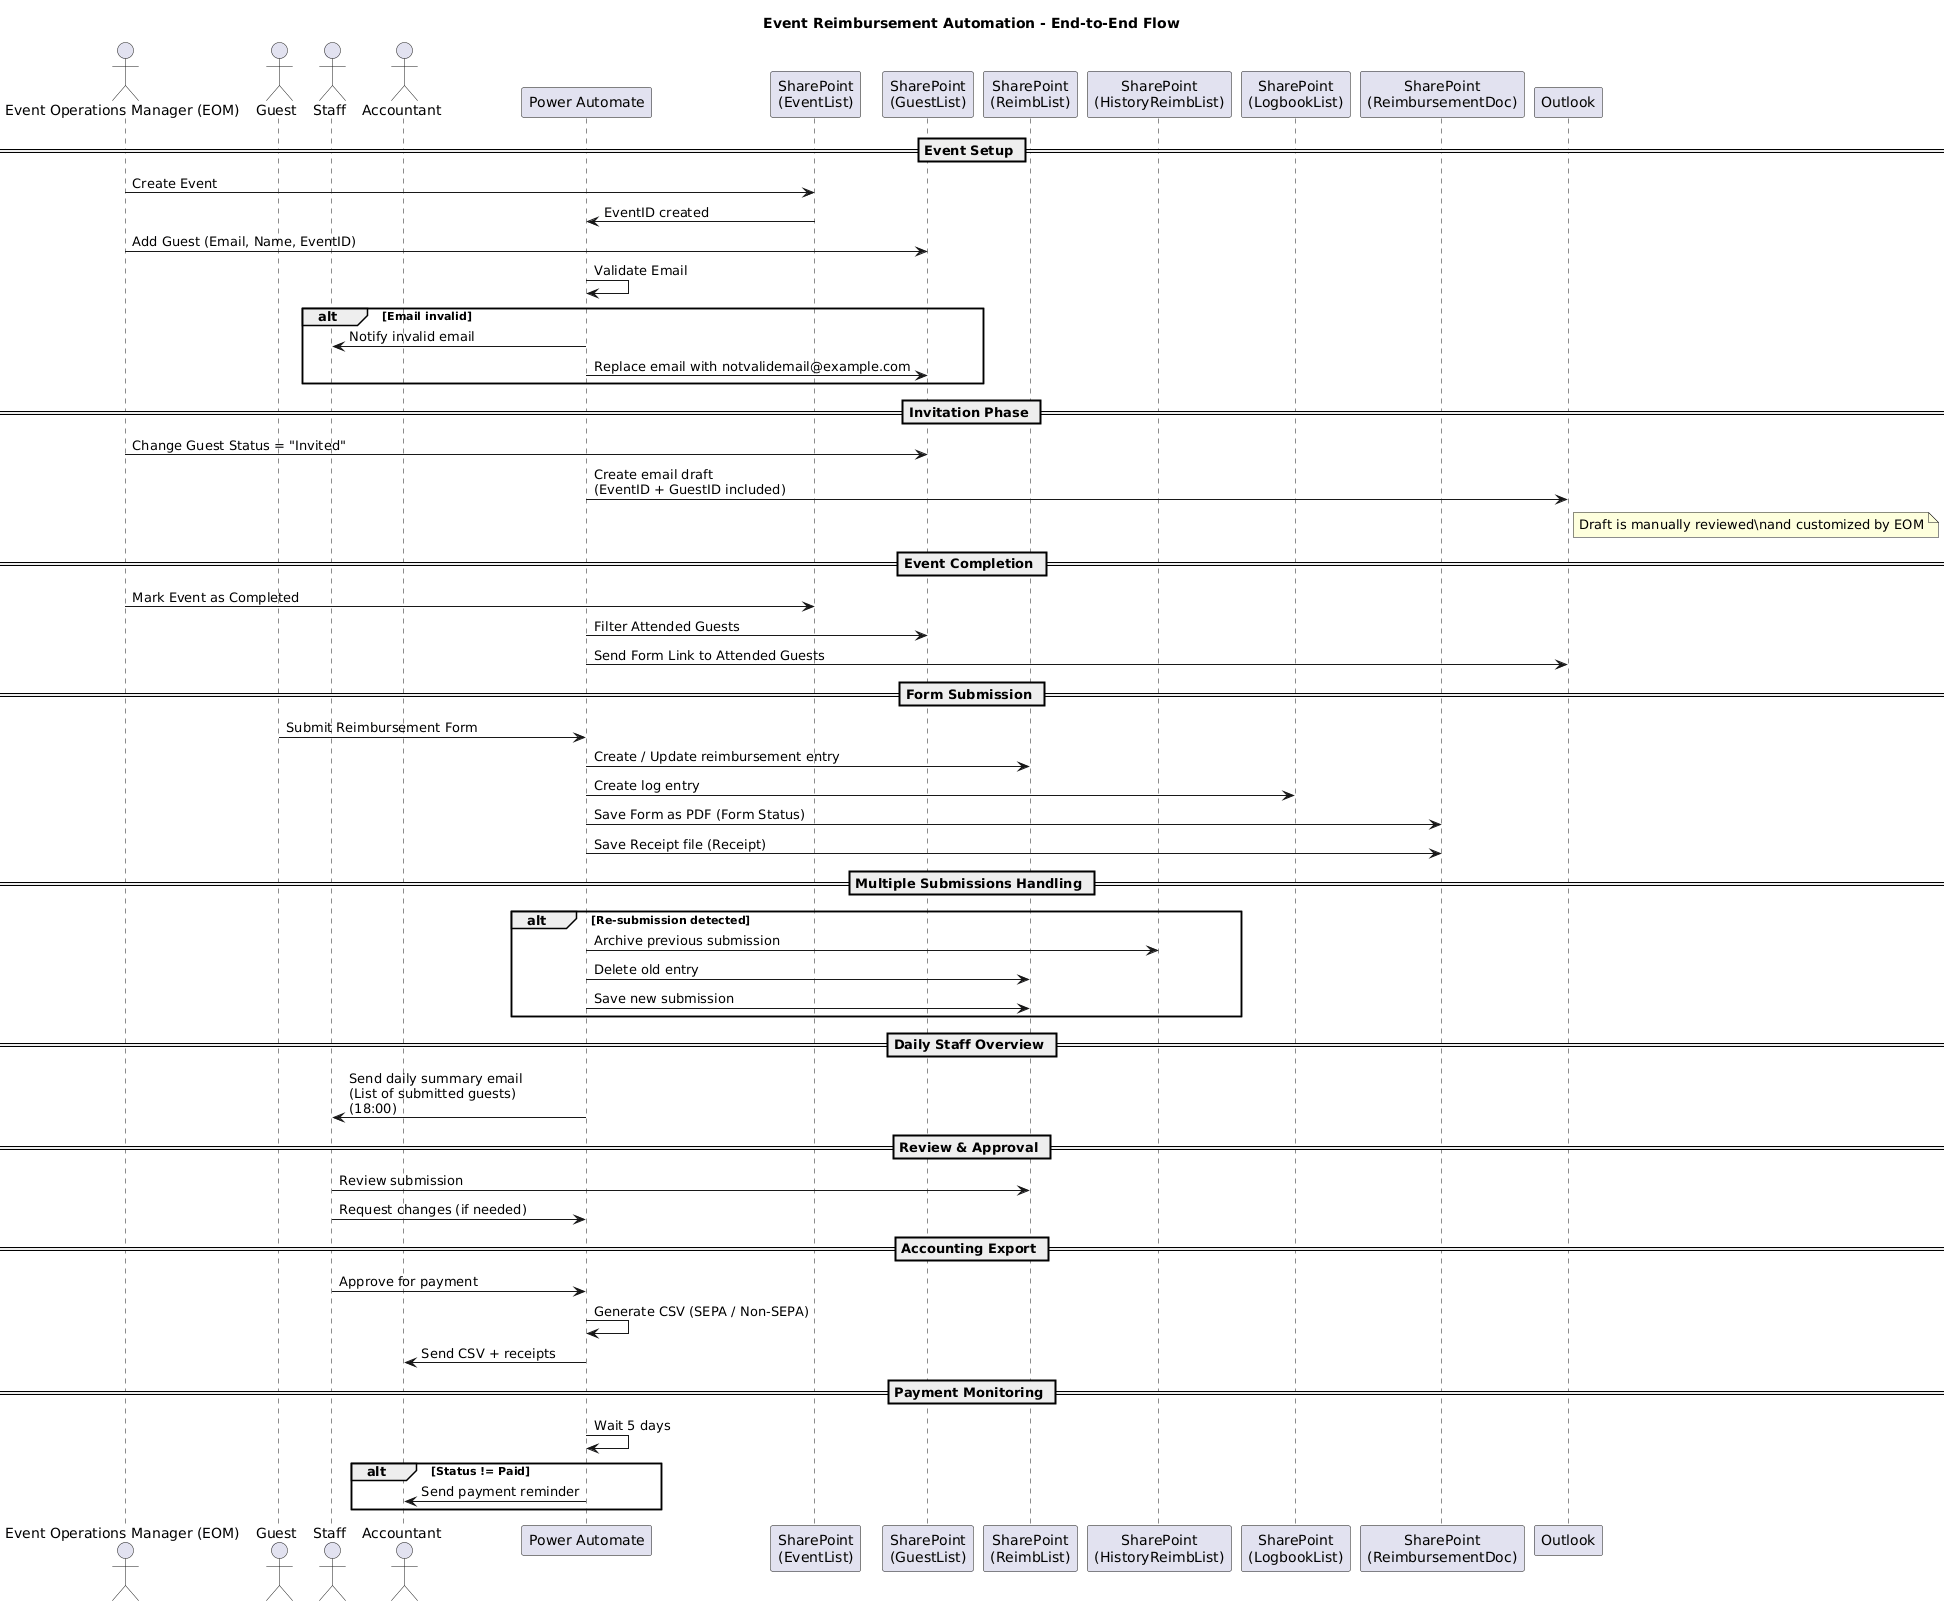

The diagram above was rendered by PlantUML. Its source (embedded in the PNG):
@startuml
title Event Reimbursement Automation - End-to-End Flow

actor "Event Operations Manager (EOM)" as Owner
actor "Guest" as Guest
actor "Staff" as Staff
actor "Accountant" as Accountant

participant "Power Automate" as PA
participant "SharePoint\n(EventList)" as EventList
participant "SharePoint\n(GuestList)" as GuestList
participant "SharePoint\n(ReimbList)" as ReimbList
participant "SharePoint\n(HistoryReimbList)" as HistoryReimb
participant "SharePoint\n(LogbookList)" as Logbook
participant "SharePoint\n(ReimbursementDoc)" as Docs
participant "Outlook" as Outlook

== Event Setup ==

Owner -> EventList : Create Event
EventList -> PA : EventID created

Owner -> GuestList : Add Guest (Email, Name, EventID)
PA -> PA : Validate Email

alt Email invalid
    PA -> Staff : Notify invalid email
    PA -> GuestList : Replace email with notvalidemail@example.com
end

== Invitation Phase ==

Owner -> GuestList : Change Guest Status = "Invited"
PA -> Outlook : Create email draft\n(EventID + GuestID included)
note right of Outlook
Draft is manually reviewed\nand customized by EOM
end note

== Event Completion ==

Owner -> EventList : Mark Event as Completed
PA -> GuestList : Filter Attended Guests
PA -> Outlook : Send Form Link to Attended Guests

== Form Submission ==

Guest -> PA : Submit Reimbursement Form
PA -> ReimbList : Create / Update reimbursement entry
PA -> Logbook : Create log entry
PA -> Docs : Save Form as PDF (Form Status)
PA -> Docs : Save Receipt file (Receipt)

== Multiple Submissions Handling ==

alt Re-submission detected
    PA -> HistoryReimb : Archive previous submission
    PA -> ReimbList : Delete old entry
    PA -> ReimbList : Save new submission
end

== Daily Staff Overview ==

PA -> Staff : Send daily summary email\n(List of submitted guests)\n(18:00)

== Review & Approval ==

Staff -> ReimbList : Review submission
Staff -> PA : Request changes (if needed)

== Accounting Export ==

Staff -> PA : Approve for payment
PA -> PA : Generate CSV (SEPA / Non-SEPA)
PA -> Accountant : Send CSV + receipts

== Payment Monitoring ==

PA -> PA : Wait 5 days
alt Status != Paid
    PA -> Accountant : Send payment reminder
end
@enduml